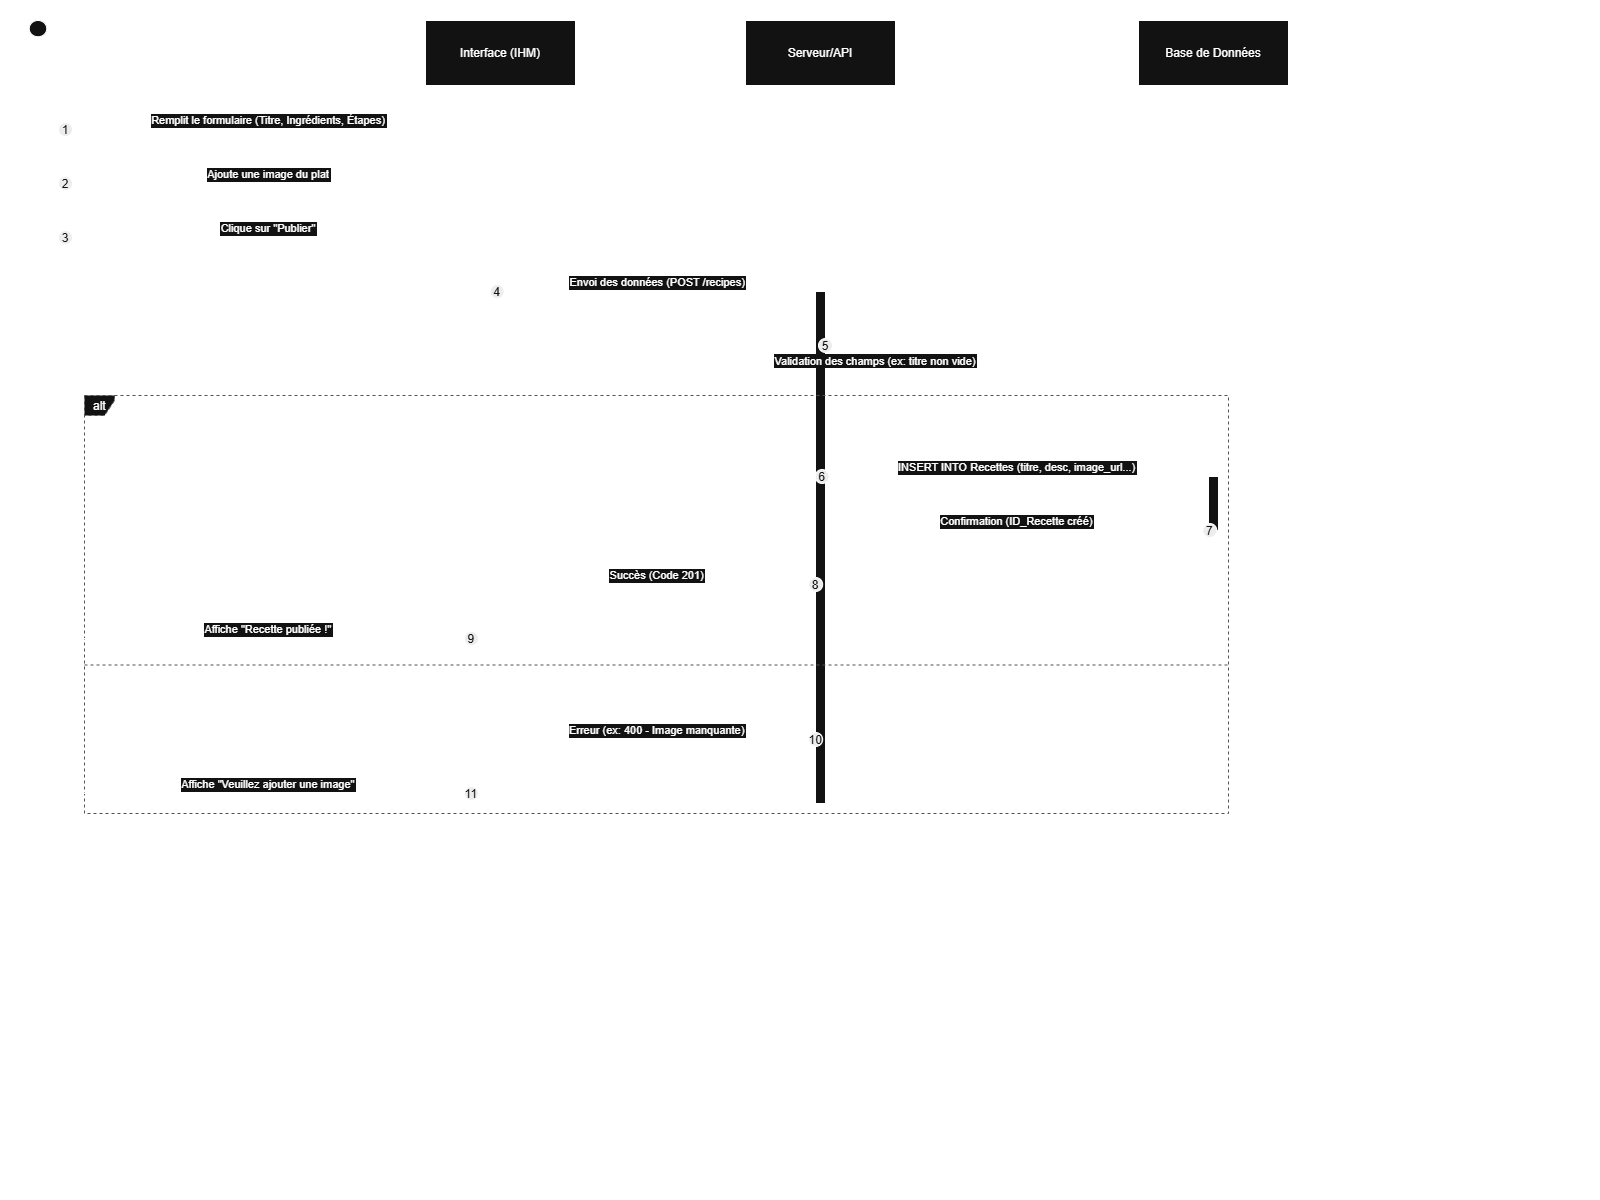

The diagram above was exported from draw.io. Its source (the exported page's mxGraphModel, read from the mxfile embedded in the PNG):
<mxGraphModel dx="2135" dy="1123" grid="0" gridSize="10" guides="1" tooltips="1" connect="1" arrows="1" fold="1" page="0" pageScale="1" pageWidth="827" pageHeight="1169" math="0" shadow="0">
  <root>
    <mxCell id="0" />
    <mxCell id="1" parent="0" />
    <mxCell id="hm0MllV7WlQW4nmfDIEY-1" parent="1" style="shape=umlLifeline;perimeter=lifelinePerimeter;whiteSpace=wrap;container=1;dropTarget=0;collapsible=0;recursiveResize=0;outlineConnect=0;portConstraint=eastwest;newEdgeStyle={&quot;edgeStyle&quot;:&quot;elbowEdgeStyle&quot;,&quot;elbow&quot;:&quot;vertical&quot;,&quot;curved&quot;:0,&quot;rounded&quot;:0};participant=umlActor;verticalAlign=bottom;labelPosition=center;verticalLabelPosition=top;align=center;size=65;" value="Utilisateur" vertex="1">
      <mxGeometry height="888" width="35" x="20" y="20" as="geometry" />
    </mxCell>
    <mxCell id="hm0MllV7WlQW4nmfDIEY-2" parent="1" style="shape=umlLifeline;perimeter=lifelinePerimeter;whiteSpace=wrap;container=1;dropTarget=0;collapsible=0;recursiveResize=0;outlineConnect=0;portConstraint=eastwest;newEdgeStyle={&quot;edgeStyle&quot;:&quot;elbowEdgeStyle&quot;,&quot;elbow&quot;:&quot;vertical&quot;,&quot;curved&quot;:0,&quot;rounded&quot;:0};size=65;" value="Interface (IHM)" vertex="1">
      <mxGeometry height="888" width="150" x="425" y="20" as="geometry" />
    </mxCell>
    <mxCell id="hm0MllV7WlQW4nmfDIEY-3" parent="1" style="shape=umlLifeline;perimeter=lifelinePerimeter;whiteSpace=wrap;container=1;dropTarget=0;collapsible=0;recursiveResize=0;outlineConnect=0;portConstraint=eastwest;newEdgeStyle={&quot;edgeStyle&quot;:&quot;elbowEdgeStyle&quot;,&quot;elbow&quot;:&quot;vertical&quot;,&quot;curved&quot;:0,&quot;rounded&quot;:0};size=65;" value="Serveur/API" vertex="1">
      <mxGeometry height="888" width="150" x="745" y="20" as="geometry" />
    </mxCell>
    <mxCell id="hm0MllV7WlQW4nmfDIEY-4" parent="hm0MllV7WlQW4nmfDIEY-3" style="points=[];perimeter=orthogonalPerimeter;outlineConnect=0;targetShapes=umlLifeline;portConstraint=eastwest;newEdgeStyle={&quot;edgeStyle&quot;:&quot;elbowEdgeStyle&quot;,&quot;elbow&quot;:&quot;vertical&quot;,&quot;curved&quot;:0,&quot;rounded&quot;:0}" value="" vertex="1">
      <mxGeometry height="512" width="10" x="70" y="271" as="geometry" />
    </mxCell>
    <mxCell id="hm0MllV7WlQW4nmfDIEY-5" parent="1" style="shape=umlLifeline;perimeter=lifelinePerimeter;whiteSpace=wrap;container=1;dropTarget=0;collapsible=0;recursiveResize=0;outlineConnect=0;portConstraint=eastwest;newEdgeStyle={&quot;edgeStyle&quot;:&quot;elbowEdgeStyle&quot;,&quot;elbow&quot;:&quot;vertical&quot;,&quot;curved&quot;:0,&quot;rounded&quot;:0};size=65;" value="Base de Données" vertex="1">
      <mxGeometry height="888" width="150" x="1138" y="20" as="geometry" />
    </mxCell>
    <mxCell id="hm0MllV7WlQW4nmfDIEY-6" parent="hm0MllV7WlQW4nmfDIEY-5" style="points=[];perimeter=orthogonalPerimeter;outlineConnect=0;targetShapes=umlLifeline;portConstraint=eastwest;newEdgeStyle={&quot;edgeStyle&quot;:&quot;elbowEdgeStyle&quot;,&quot;elbow&quot;:&quot;vertical&quot;,&quot;curved&quot;:0,&quot;rounded&quot;:0}" value="" vertex="1">
      <mxGeometry height="54" width="10" x="70" y="456" as="geometry" />
    </mxCell>
    <mxCell id="hm0MllV7WlQW4nmfDIEY-7" parent="1" style="shape=umlFrame;dashed=1;pointerEvents=0;dropTarget=0;strokeColor=#B3B3B3;height=20;width=30" value="alt" vertex="1">
      <mxGeometry height="418" width="1144" x="84" y="395" as="geometry" />
    </mxCell>
    <mxCell id="hm0MllV7WlQW4nmfDIEY-8" parent="hm0MllV7WlQW4nmfDIEY-7" style="text;strokeColor=none;fillColor=none;align=center;verticalAlign=middle;whiteSpace=wrap;" value="[Données valides]" vertex="1">
      <mxGeometry height="20" width="1114" x="30" as="geometry" />
    </mxCell>
    <mxCell id="hm0MllV7WlQW4nmfDIEY-9" parent="hm0MllV7WlQW4nmfDIEY-7" style="shape=line;dashed=1;whiteSpace=wrap;verticalAlign=top;labelPosition=center;verticalLabelPosition=middle;align=center;strokeColor=#B3B3B3;" value="[Données invalides]" vertex="1">
      <mxGeometry height="3" width="1144" y="268" as="geometry" />
    </mxCell>
    <mxCell id="hm0MllV7WlQW4nmfDIEY-10" edge="1" parent="1" source="hm0MllV7WlQW4nmfDIEY-1" style="verticalAlign=bottom;edgeStyle=elbowEdgeStyle;elbow=vertical;curved=0;rounded=0;endArrow=block;" target="hm0MllV7WlQW4nmfDIEY-2" value="Remplit le formulaire (Titre, Ingrédients, Étapes)">
      <mxGeometry relative="1" as="geometry">
        <Array as="points">
          <mxPoint x="306" y="129" />
        </Array>
      </mxGeometry>
    </mxCell>
    <mxCell id="hm0MllV7WlQW4nmfDIEY-11" parent="hm0MllV7WlQW4nmfDIEY-10" style="ellipse;aspect=fixed;fillColor=#000000;align=center;fontColor=#FFFFFF;" value="1" vertex="1">
      <mxGeometry height="14" relative="1" width="14" as="geometry">
        <mxPoint x="-210" y="-7" as="offset" />
      </mxGeometry>
    </mxCell>
    <mxCell id="hm0MllV7WlQW4nmfDIEY-12" edge="1" parent="1" source="hm0MllV7WlQW4nmfDIEY-1" style="verticalAlign=bottom;edgeStyle=elbowEdgeStyle;elbow=vertical;curved=0;rounded=0;endArrow=block;" target="hm0MllV7WlQW4nmfDIEY-2" value="Ajoute une image du plat">
      <mxGeometry relative="1" as="geometry">
        <Array as="points">
          <mxPoint x="306" y="183" />
        </Array>
      </mxGeometry>
    </mxCell>
    <mxCell id="hm0MllV7WlQW4nmfDIEY-13" parent="hm0MllV7WlQW4nmfDIEY-12" style="ellipse;aspect=fixed;fillColor=#000000;align=center;fontColor=#FFFFFF;" value="2" vertex="1">
      <mxGeometry height="14" relative="1" width="14" as="geometry">
        <mxPoint x="-210" y="-7" as="offset" />
      </mxGeometry>
    </mxCell>
    <mxCell id="hm0MllV7WlQW4nmfDIEY-14" edge="1" parent="1" source="hm0MllV7WlQW4nmfDIEY-1" style="verticalAlign=bottom;edgeStyle=elbowEdgeStyle;elbow=vertical;curved=0;rounded=0;endArrow=block;" target="hm0MllV7WlQW4nmfDIEY-2" value="Clique sur &quot;Publier&quot;">
      <mxGeometry relative="1" as="geometry">
        <Array as="points">
          <mxPoint x="306" y="237" />
        </Array>
      </mxGeometry>
    </mxCell>
    <mxCell id="hm0MllV7WlQW4nmfDIEY-15" parent="hm0MllV7WlQW4nmfDIEY-14" style="ellipse;aspect=fixed;fillColor=#000000;align=center;fontColor=#FFFFFF;" value="3" vertex="1">
      <mxGeometry height="14" relative="1" width="14" as="geometry">
        <mxPoint x="-210" y="-7" as="offset" />
      </mxGeometry>
    </mxCell>
    <mxCell id="hm0MllV7WlQW4nmfDIEY-16" edge="1" parent="1" source="hm0MllV7WlQW4nmfDIEY-2" style="verticalAlign=bottom;edgeStyle=elbowEdgeStyle;elbow=vertical;curved=0;rounded=0;endArrow=block;" target="hm0MllV7WlQW4nmfDIEY-4" value="Envoi des données (POST /recipes)">
      <mxGeometry relative="1" as="geometry">
        <Array as="points">
          <mxPoint x="669" y="291" />
        </Array>
      </mxGeometry>
    </mxCell>
    <mxCell id="hm0MllV7WlQW4nmfDIEY-17" parent="hm0MllV7WlQW4nmfDIEY-16" style="ellipse;aspect=fixed;fillColor=#000000;align=center;fontColor=#FFFFFF;" value="4" vertex="1">
      <mxGeometry height="14" relative="1" width="14" as="geometry">
        <mxPoint x="-167.5" y="-7" as="offset" />
      </mxGeometry>
    </mxCell>
    <mxCell id="hm0MllV7WlQW4nmfDIEY-18" edge="1" parent="1" source="hm0MllV7WlQW4nmfDIEY-4" style="curved=1;endArrow=block;rounded=0;" target="hm0MllV7WlQW4nmfDIEY-4" value="Validation des champs (ex: titre non vide)">
      <mxGeometry relative="1" as="geometry">
        <Array as="points">
          <mxPoint x="875" y="345" />
          <mxPoint x="875" y="375" />
        </Array>
      </mxGeometry>
    </mxCell>
    <mxCell id="hm0MllV7WlQW4nmfDIEY-19" parent="hm0MllV7WlQW4nmfDIEY-18" style="ellipse;aspect=fixed;fillColor=#000000;align=center;fontColor=#FFFFFF;" value="5" vertex="1">
      <mxGeometry height="14" relative="1" width="14" as="geometry">
        <mxPoint x="-57" y="-22" as="offset" />
      </mxGeometry>
    </mxCell>
    <mxCell id="hm0MllV7WlQW4nmfDIEY-20" edge="1" parent="1" source="hm0MllV7WlQW4nmfDIEY-4" style="verticalAlign=bottom;edgeStyle=elbowEdgeStyle;elbow=vertical;curved=0;rounded=0;endArrow=block;" target="hm0MllV7WlQW4nmfDIEY-6" value="INSERT INTO Recettes (titre, desc, image_url...)">
      <mxGeometry relative="1" as="geometry">
        <Array as="points">
          <mxPoint x="1027" y="476" />
        </Array>
      </mxGeometry>
    </mxCell>
    <mxCell id="hm0MllV7WlQW4nmfDIEY-21" parent="hm0MllV7WlQW4nmfDIEY-20" style="ellipse;aspect=fixed;fillColor=#000000;align=center;fontColor=#FFFFFF;" value="6" vertex="1">
      <mxGeometry height="14" relative="1" width="14" as="geometry">
        <mxPoint x="-202" y="-7" as="offset" />
      </mxGeometry>
    </mxCell>
    <mxCell id="hm0MllV7WlQW4nmfDIEY-22" edge="1" parent="1" source="hm0MllV7WlQW4nmfDIEY-6" style="verticalAlign=bottom;edgeStyle=elbowEdgeStyle;elbow=vertical;curved=0;rounded=0;dashed=1;dashPattern=2 3;endArrow=block;" target="hm0MllV7WlQW4nmfDIEY-4" value="Confirmation (ID_Recette créé)">
      <mxGeometry relative="1" as="geometry">
        <Array as="points">
          <mxPoint x="1028" y="530" />
        </Array>
      </mxGeometry>
    </mxCell>
    <mxCell id="hm0MllV7WlQW4nmfDIEY-23" parent="hm0MllV7WlQW4nmfDIEY-22" style="ellipse;aspect=fixed;fillColor=#000000;align=center;fontColor=#FFFFFF;" value="7" vertex="1">
      <mxGeometry height="14" relative="1" width="14" as="geometry">
        <mxPoint x="186" y="-7" as="offset" />
      </mxGeometry>
    </mxCell>
    <mxCell id="hm0MllV7WlQW4nmfDIEY-24" edge="1" parent="1" source="hm0MllV7WlQW4nmfDIEY-4" style="verticalAlign=bottom;edgeStyle=elbowEdgeStyle;elbow=vertical;curved=0;rounded=0;dashed=1;dashPattern=2 3;endArrow=block;" target="hm0MllV7WlQW4nmfDIEY-2" value="Succès (Code 201)">
      <mxGeometry relative="1" as="geometry">
        <Array as="points">
          <mxPoint x="670" y="584" />
        </Array>
      </mxGeometry>
    </mxCell>
    <mxCell id="hm0MllV7WlQW4nmfDIEY-25" parent="hm0MllV7WlQW4nmfDIEY-24" style="ellipse;aspect=fixed;fillColor=#000000;align=center;fontColor=#FFFFFF;" value="8" vertex="1">
      <mxGeometry height="14" relative="1" width="14" as="geometry">
        <mxPoint x="151.5" y="-7" as="offset" />
      </mxGeometry>
    </mxCell>
    <mxCell id="hm0MllV7WlQW4nmfDIEY-26" edge="1" parent="1" source="hm0MllV7WlQW4nmfDIEY-2" style="verticalAlign=bottom;edgeStyle=elbowEdgeStyle;elbow=vertical;curved=0;rounded=0;dashed=1;dashPattern=2 3;endArrow=block;" target="hm0MllV7WlQW4nmfDIEY-1" value="Affiche &quot;Recette publiée !&quot;">
      <mxGeometry relative="1" as="geometry">
        <Array as="points">
          <mxPoint x="309" y="638" />
        </Array>
      </mxGeometry>
    </mxCell>
    <mxCell id="hm0MllV7WlQW4nmfDIEY-27" parent="hm0MllV7WlQW4nmfDIEY-26" style="ellipse;aspect=fixed;fillColor=#000000;align=center;fontColor=#FFFFFF;" value="9" vertex="1">
      <mxGeometry height="14" relative="1" width="14" as="geometry">
        <mxPoint x="196" y="-7" as="offset" />
      </mxGeometry>
    </mxCell>
    <mxCell id="hm0MllV7WlQW4nmfDIEY-28" edge="1" parent="1" source="hm0MllV7WlQW4nmfDIEY-4" style="verticalAlign=bottom;edgeStyle=elbowEdgeStyle;elbow=vertical;curved=0;rounded=0;dashed=1;dashPattern=2 3;endArrow=block;" target="hm0MllV7WlQW4nmfDIEY-2" value="Erreur (ex: 400 - Image manquante)">
      <mxGeometry relative="1" as="geometry">
        <Array as="points">
          <mxPoint x="670" y="739" />
        </Array>
      </mxGeometry>
    </mxCell>
    <mxCell id="hm0MllV7WlQW4nmfDIEY-29" parent="hm0MllV7WlQW4nmfDIEY-28" style="ellipse;aspect=fixed;fillColor=#000000;align=center;fontColor=#FFFFFF;" value="10" vertex="1">
      <mxGeometry height="14" relative="1" width="14" as="geometry">
        <mxPoint x="151.5" y="-7" as="offset" />
      </mxGeometry>
    </mxCell>
    <mxCell id="hm0MllV7WlQW4nmfDIEY-30" edge="1" parent="1" source="hm0MllV7WlQW4nmfDIEY-2" style="verticalAlign=bottom;edgeStyle=elbowEdgeStyle;elbow=vertical;curved=0;rounded=0;dashed=1;dashPattern=2 3;endArrow=block;" target="hm0MllV7WlQW4nmfDIEY-1" value="Affiche &quot;Veuillez ajouter une image&quot;">
      <mxGeometry relative="1" as="geometry">
        <Array as="points">
          <mxPoint x="309" y="793" />
        </Array>
      </mxGeometry>
    </mxCell>
    <mxCell id="hm0MllV7WlQW4nmfDIEY-31" parent="hm0MllV7WlQW4nmfDIEY-30" style="ellipse;aspect=fixed;fillColor=#000000;align=center;fontColor=#FFFFFF;" value="11" vertex="1">
      <mxGeometry height="14" relative="1" width="14" as="geometry">
        <mxPoint x="196" y="-7" as="offset" />
      </mxGeometry>
    </mxCell>
  </root>
</mxGraphModel>